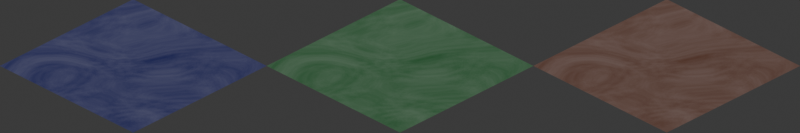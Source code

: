 # Source: Grounds.blend  (saved by Blender 4.4.32; exported with 4.5.12 LTS)
import bpy
from mathutils import Matrix  # noqa: F401  (used for matrix-valued properties, if any)

bpy.ops.wm.read_factory_settings(use_empty=True)
scene = bpy.context.scene
scene.name = 'Scene'

# ---- collections
col_collection = bpy.data.collections.new('Collection'); scene.collection.children.link(col_collection)

# ---- materials (node trees are filled in below, after node groups)
mat_gnd_slab_old_civ = bpy.data.materials.new('gnd-slab-old-civ')
mat_gnd_slab_old_civ.alpha_threshold = 0.0
mat_gnd_slab_old_civ.roughness = 0.5
mat_gnd_slab_old_civ.line_color = (0.0, 0.0, 0.0, 1.0)

# ---- material node trees
mat_gnd_slab_old_civ.use_nodes = True; mat_gnd_slab_old_civ.node_tree.nodes.clear()
_N = mat_gnd_slab_old_civ.node_tree.nodes; _L = mat_gnd_slab_old_civ.node_tree.links
n0 = _N.new('ShaderNodeOutputMaterial'); n0.name = 'Material Output'; n0.location = (477, 299)
n1 = _N.new('ShaderNodeBsdfPrincipled'); n1.name = 'Principled BSDF'; n1.location = (126, 286)
n1.inputs[3].default_value = 1.45
n2 = _N.new('ShaderNodeVertexColor'); n2.name = 'Color Attribute'; n2.location = (-460, 213)
n3 = _N.new('ShaderNodeTexNoise'); n3.name = 'Noise Texture'; n3.location = (-461, 93)
n3.noise_dimensions = '2D'
n3.inputs[2].default_value = 1.5
n3.inputs[5].default_value = 4.6
n3.inputs[8].default_value = 2.6
n4 = _N.new('ShaderNodeMix'); n4.name = 'Mix'; n4.location = (-150, 183)
n4.data_type = 'RGBA'
n4.inputs[0].default_value = 0.3
_L.new(n1.outputs[0], n0.inputs[0])
_L.new(n2.outputs[0], n4.inputs[6])
_L.new(n4.outputs[2], n1.inputs[0])
_L.new(n3.outputs[0], n4.inputs[7])
n0.is_active_output = True

# ---- world
world_world = bpy.data.worlds.new('World'); scene.world = world_world
world_world.use_nodes = True; world_world.node_tree.nodes.clear()
_N = world_world.node_tree.nodes; _L = world_world.node_tree.links
n0 = _N.new('ShaderNodeOutputWorld'); n0.name = 'World Output'; n0.location = (300, 300)
n1 = _N.new('ShaderNodeBackground'); n1.name = 'Background'; n1.location = (10, 300)
n1.inputs[0].default_value = (0.05088, 0.05088, 0.05088, 1.0)
_L.new(n1.outputs[0], n0.inputs[0])
n0.is_active_output = True
world_world.color = (0.05088, 0.05088, 0.05088)
world_world.sun_shadow_jitter_overblur = 0.0

# ---- cameras
cam_camera = bpy.data.cameras.new('Camera')
cam_camera.type = 'ORTHO'
cam_camera.clip_end = 100.0
cam_camera.ortho_scale = 4.241

# ---- lights
light_light = bpy.data.lights.new('Light', 'SUN')
light_light.angle = 0.1993
light_light.energy = 1.0
light_light.shadow_soft_size = 0.1
light_light.shadow_cascade_max_distance = 1000.0

# ---- meshes
me_plane_012 = bpy.data.meshes.new('Plane.012')
me_plane_012.from_pydata([(-0.5, -0.5, 0.0), (0.5, -0.5, 0.0), (-0.5, 0.5, 0.0), (0.5, 0.5, 0.0)], [], [(0, 1, 3, 2)])
_uv = me_plane_012.uv_layers.new(name='UVMap')
_uv.uv.foreach_set('vector', [0.0, 0.0, 1.0, 0.0, 1.0, 1.0, 0.0, 1.0])
_ca = me_plane_012.color_attributes.new('Color', 'FLOAT_COLOR', 'POINT')
_ca.data.foreach_set('color', [0.03588, 0.3622, 0.08497, 1.0, 0.03588, 0.3622, 0.08497, 1.0, 0.03588, 0.3622, 0.08497, 1.0, 0.03588, 0.3622, 0.08497, 1.0])
me_plane_012.materials.append(mat_gnd_slab_old_civ)
me_plane_012.update()
me_plane_021 = bpy.data.meshes.new('Plane.021')
me_plane_021.from_pydata([(-0.5, -0.5, 0.0), (0.5, -0.5, 0.0), (-0.5, 0.5, 0.0), (0.5, 0.5, 0.0)], [], [(0, 1, 3, 2)])
_uv = me_plane_021.uv_layers.new(name='UVMap')
_uv.uv.foreach_set('vector', [0.0, 0.0, 1.0, 0.0, 1.0, 1.0, 0.0, 1.0])
_ca = me_plane_021.color_attributes.new('Color', 'FLOAT_COLOR', 'POINT')
_ca.data.foreach_set('color', [0.0006381, 0.01316, 0.3622, 1.0, 0.0006381, 0.01316, 0.3622, 1.0, 0.0006381, 0.01316, 0.3622, 1.0, 0.0006381, 0.01316, 0.3622, 1.0])
me_plane_021.materials.append(mat_gnd_slab_old_civ)
me_plane_021.update()
me_plane_022 = bpy.data.meshes.new('Plane.022')
me_plane_022.from_pydata([(-0.5, -0.5, 0.0), (0.5, -0.5, 0.0), (-0.5, 0.5, 0.0), (0.5, 0.5, 0.0)], [], [(0, 1, 3, 2)])
_uv = me_plane_022.uv_layers.new(name='UVMap')
_uv.uv.foreach_set('vector', [0.0, 0.0, 1.0, 0.0, 1.0, 1.0, 0.0, 1.0])
_ca = me_plane_022.color_attributes.new('Color', 'FLOAT_COLOR', 'POINT')
_ca.data.foreach_set('color', [0.3622, 0.123, 0.06026, 1.0, 0.3622, 0.123, 0.06026, 1.0, 0.3622, 0.123, 0.06026, 1.0, 0.3622, 0.123, 0.06026, 1.0])
me_plane_022.materials.append(mat_gnd_slab_old_civ)
me_plane_022.update()

# ---- objects
ob_light = bpy.data.objects.new('Light', light_light)
ob_camera = bpy.data.objects.new('Camera', cam_camera)
ob_plane = bpy.data.objects.new('Plane', me_plane_012)
ob_plane_001 = bpy.data.objects.new('Plane.001', me_plane_021)
ob_plane_002 = bpy.data.objects.new('Plane.002', me_plane_022)

# ---- transforms, parenting, visibility, modifiers, constraints
ob_light.location = (4.076, 1.005, 5.904)
ob_light.rotation_euler = (0.6503, 0.05522, 1.866)
ob_light.lock_rotations_4d = False
ob_light.empty_display_type = 'ARROWS'
ob_light.color = (0.0, 0.0, 0.0, 0.0)
ob_light.lineart.crease_threshold = 0.0
ob_camera.location = (10.0, -10.0, 8.165)
ob_camera.rotation_euler = (1.047, 0.0, 0.7854)
ob_camera.lock_rotations_4d = False
ob_camera.empty_display_type = 'ARROWS'
ob_camera.color = (0.0, 0.0, 0.0, 0.0)
ob_camera.display_type = 'WIRE'
ob_camera.lineart.crease_threshold = 0.0
ob_plane.location = (0.0, 0.0, 0.0)
ob_plane_001.location = (-1.0, -1.0, 0.0)
ob_plane_002.location = (1.0, 1.0, 0.0)

# ---- collection membership
col_collection.objects.link(ob_light)
col_collection.objects.link(ob_camera)
col_collection.objects.link(ob_plane)
col_collection.objects.link(ob_plane_001)
col_collection.objects.link(ob_plane_002)

# ---- scene / render settings (as saved in the file)
scene.camera = ob_camera
scene.frame_start = 1; scene.frame_end = 250; scene.frame_set(1)
scene.render.engine = 'BLENDER_EEVEE_NEXT'
scene.render.resolution_x = 384
scene.render.resolution_y = 64
scene.render.filter_size = 0.0
scene.render.film_transparent = True
scene.eevee.taa_render_samples = 128
scene.eevee.clamp_surface_indirect = 0.0
scene.eevee.bokeh_threshold = 0.0
scene.eevee.bokeh_neighbor_max = 0.0
scene.eevee.use_shadows = False
scene.eevee.light_threshold = 0.0
scene.eevee.overscan_size = 5.828
scene.eevee.use_raytracing = True
bpy.context.view_layer.update()
